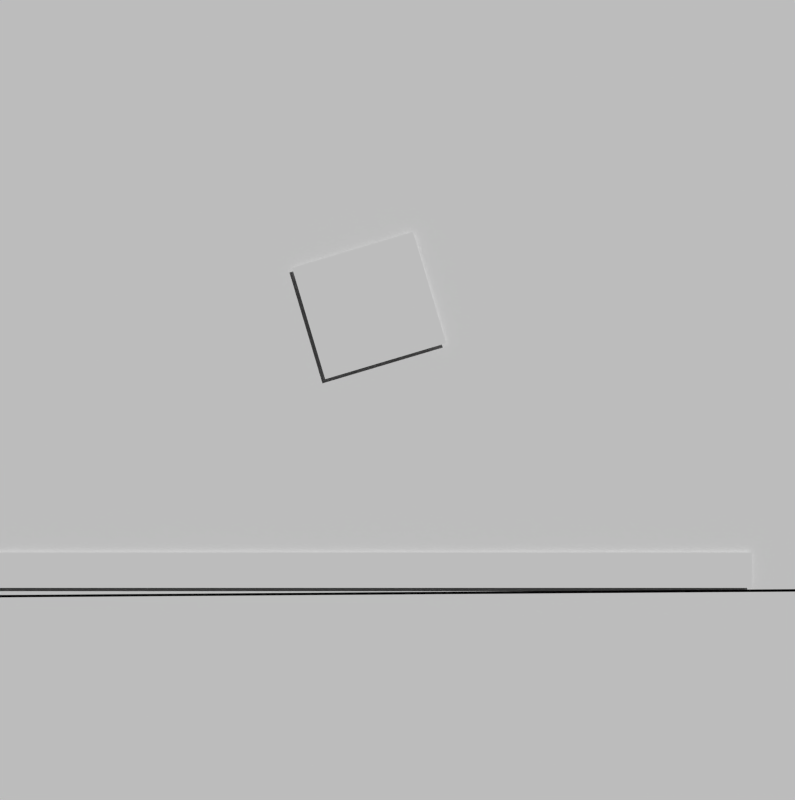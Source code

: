# Source: Shot1_Reflection.blend  (saved by Blender 2.70.0; exported with 4.5.12 LTS)
import bpy
from mathutils import Matrix  # noqa: F401  (used for matrix-valued properties, if any)

bpy.ops.wm.read_factory_settings(use_empty=True)
scene = bpy.context.scene
scene.name = 'Scene'

# ---- collections
col_collection_1 = bpy.data.collections.new('Collection 1'); scene.collection.children.link(col_collection_1)

# ---- materials (node trees are filled in below, after node groups)
mat_page1__final__pieces__small_buffering = bpy.data.materials.new('page1-_final-_pieces-_small-Buffering')
mat_page1__final__pieces__small_buffering.alpha_threshold = 0.0
mat_page1__final__pieces__small_buffering.use_transparent_shadow = False
mat_page1__final__pieces__small_buffering.roughness = 0.5
mat_page1__final__pieces__small_buffer_wheel = bpy.data.materials.new('page1-_final-_pieces-_small-Buffer-Wheel')
mat_page1__final__pieces__small_buffer_wheel.alpha_threshold = 0.0
mat_page1__final__pieces__small_buffer_wheel.use_transparent_shadow = False
mat_page1__final__pieces__small_buffer_wheel.roughness = 0.5
mat_page1__final__pieces__small = bpy.data.materials.new('page1 _final _pieces _small')
mat_page1__final__pieces__small.alpha_threshold = 0.0
mat_page1__final__pieces__small.use_transparent_shadow = False
mat_page1__final__pieces__small.roughness = 0.5
mat_page1__final__pieces__small_screen_panel_mask = bpy.data.materials.new('page1-_final-_pieces-_small-Screen-Panel-Mask')
mat_page1__final__pieces__small_screen_panel_mask.alpha_threshold = 0.0
mat_page1__final__pieces__small_screen_panel_mask.use_transparent_shadow = False
mat_page1__final__pieces__small_screen_panel_mask.roughness = 0.5
mat_page1__final__pieces__small_screen_panel = bpy.data.materials.new('page1-_final-_pieces-_small-Screen-Panel')
mat_page1__final__pieces__small_screen_panel.alpha_threshold = 0.0
mat_page1__final__pieces__small_screen_panel.use_transparent_shadow = False
mat_page1__final__pieces__small_screen_panel.roughness = 0.5
mat_page1__final__pieces__small_screen_panel.line_color = (0.0, 0.0, 0.0, 0.77)
mat_page1__final__pieces__small_reflection_head_glow = bpy.data.materials.new('page1-_final-_pieces-_small-Reflection-Head-Glow')
mat_page1__final__pieces__small_reflection_head_glow.alpha_threshold = 0.0
mat_page1__final__pieces__small_reflection_head_glow.use_transparent_shadow = False
mat_page1__final__pieces__small_reflection_head_glow.roughness = 0.5
mat_page1__final__pieces__small_reflection_body_glow = bpy.data.materials.new('page1-_final-_pieces-_small-Reflection-Body-Glow')
mat_page1__final__pieces__small_reflection_body_glow.alpha_threshold = 0.0
mat_page1__final__pieces__small_reflection_body_glow.use_transparent_shadow = False
mat_page1__final__pieces__small_reflection_body_glow.roughness = 0.5
mat_page1__final__pieces__small_dude_glowing = bpy.data.materials.new('page1-_final-_pieces-_small-Dude-Glowing')
mat_page1__final__pieces__small_dude_glowing.alpha_threshold = 0.0
mat_page1__final__pieces__small_dude_glowing.use_transparent_shadow = False
mat_page1__final__pieces__small_dude_glowing.roughness = 0.5
mat_page1__final__pieces__small_chair_base = bpy.data.materials.new('page1-_final-_pieces-_small-Chair-Base')
mat_page1__final__pieces__small_chair_base.alpha_threshold = 0.0
mat_page1__final__pieces__small_chair_base.use_transparent_shadow = False
mat_page1__final__pieces__small_chair_base.roughness = 0.5
mat_page1__final__pieces__small_chair_back = bpy.data.materials.new('page1-_final-_pieces-_small-Chair-Back')
mat_page1__final__pieces__small_chair_back.alpha_threshold = 0.0
mat_page1__final__pieces__small_chair_back.use_transparent_shadow = False
mat_page1__final__pieces__small_chair_back.roughness = 0.5
mat_material_001 = bpy.data.materials.new('Material.001')
mat_material_001.alpha_threshold = 0.0
mat_material_001.use_transparent_shadow = False
mat_material_001.preview_render_type = 'CUBE'
mat_material_001.roughness = 0.5
mat_material_001.line_color = (0.0, 0.0, 0.0, 1.0)

# ---- material node trees

# ---- world
world_world = bpy.data.worlds.new('World'); scene.world = world_world
world_world.color = (0.05088, 0.05088, 0.05088)
world_world.use_sun_shadow = False
world_world.sun_shadow_jitter_overblur = 0.0
world_world.cycles.sampling_method = 'MANUAL'
world_world.cycles.sample_map_resolution = 256

# ---- cameras
cam_camera_001 = bpy.data.cameras.new('Camera.001')
cam_camera_001.clip_end = 100.0
cam_camera_001.lens = 35.0
cam_camera_001.sensor_width = 32.0
cam_camera_001.sensor_height = 18.0
cam_camera_001.dof.focus_distance = 0.0
cam_camera_001.dof.aperture_fstop = 128.0

# ---- meshes
me_plane_002 = bpy.data.meshes.new('Plane.002')
me_plane_002.from_pydata([(-0.6158, -0.02667, 0.0), (0.6158, -0.02667, 0.0), (-0.6158, 0.02667, 0.0), (0.6158, 0.02667, 0.0)], [], [(0, 1, 3, 2)])
_uv = me_plane_002.uv_layers.new(name='UVMap')
_uv.uv.foreach_set('vector', [0.0, 0.0, 1.0, 0.0, 1.0, 1.0, 0.0, 1.0])
me_plane_002.materials.append(mat_page1__final__pieces__small_buffering)
me_plane_002.use_remesh_preserve_volume = False
me_plane_002.use_remesh_preserve_attributes = False
me_plane_002.use_mirror_vertex_groups = False
me_plane_002.update()
me_plane_001 = bpy.data.meshes.new('Plane.001')
me_plane_001.from_pydata([(-0.095, -0.0875, 0.0), (0.095, -0.0875, 0.0), (-0.095, 0.0875, 0.0), (0.095, 0.0875, 0.0)], [], [(0, 1, 3, 2)])
_uv = me_plane_001.uv_layers.new(name='UVMap')
_uv.uv.foreach_set('vector', [0.0, 0.0, 1.0, 0.0, 1.0, 1.0, 0.0, 1.0])
me_plane_001.materials.append(mat_page1__final__pieces__small_buffer_wheel)
me_plane_001.use_remesh_preserve_volume = False
me_plane_001.use_remesh_preserve_attributes = False
me_plane_001.use_mirror_vertex_groups = False
me_plane_001.update()
me_plane = bpy.data.meshes.new('Plane')
me_plane.from_pydata([(-0.775, -0.4892, 0.0), (0.775, -0.4892, 0.0), (-0.775, 0.4892, 0.0), (0.775, 0.4892, 0.0)], [], [(0, 1, 3, 2)])
_uv = me_plane.uv_layers.new(name='UVMap')
_uv.uv.foreach_set('vector', [0.0, 0.0, 1.0, 0.0, 1.0, 1.0, 0.0, 1.0])
me_plane.materials.append(mat_page1__final__pieces__small)
me_plane.use_remesh_preserve_volume = False
me_plane.use_remesh_preserve_attributes = False
me_plane.use_mirror_vertex_groups = False
me_plane.update()
me_plane_018 = bpy.data.meshes.new('Plane.018')
me_plane_018.from_pydata([(-0.7108, -0.4308, 0.0), (0.7108, -0.4308, 0.0), (-0.7108, 0.4308, 0.0), (0.7108, 0.4308, 0.0)], [], [(0, 1, 3, 2)])
_uv = me_plane_018.uv_layers.new(name='UVMap')
_uv.uv.foreach_set('vector', [0.0, 0.0, 1.0, 0.0, 1.0, 1.0, 0.0, 1.0])
me_plane_018.materials.append(mat_page1__final__pieces__small_screen_panel_mask)
me_plane_018.use_remesh_preserve_volume = False
me_plane_018.use_remesh_preserve_attributes = False
me_plane_018.use_mirror_vertex_groups = False
me_plane_018.update()
me_plane_017 = bpy.data.meshes.new('Plane.017')
me_plane_017.from_pydata([(-0.7558, -0.4783, 0.0), (0.7558, -0.4783, 0.0), (-0.7558, 0.4783, 0.0), (0.7558, 0.4783, 0.0)], [], [(0, 1, 3, 2)])
_uv = me_plane_017.uv_layers.new(name='UVMap')
_uv.uv.foreach_set('vector', [0.0, 0.0, 1.0, 0.0, 1.0, 1.0, 0.0, 1.0])
me_plane_017.materials.append(mat_page1__final__pieces__small_screen_panel)
me_plane_017.use_remesh_preserve_volume = False
me_plane_017.use_remesh_preserve_attributes = False
me_plane_017.use_mirror_vertex_groups = False
me_plane_017.update()
me_plane_016 = bpy.data.meshes.new('Plane.016')
me_plane_016.from_pydata([(-0.3333, -0.3517, 0.0), (0.3333, -0.3517, 0.0), (-0.3333, 0.3517, 0.0), (0.3333, 0.3517, 0.0)], [], [(0, 1, 3, 2)])
_uv = me_plane_016.uv_layers.new(name='UVMap')
_uv.uv.foreach_set('vector', [0.0, 0.0, 1.0, 0.0, 1.0, 1.0, 0.0, 1.0])
me_plane_016.materials.append(mat_page1__final__pieces__small_reflection_head_glow)
me_plane_016.use_remesh_preserve_volume = False
me_plane_016.use_remesh_preserve_attributes = False
me_plane_016.use_mirror_vertex_groups = False
me_plane_016.update()
me_plane_015 = bpy.data.meshes.new('Plane.015')
me_plane_015.from_pydata([(-0.7858, -0.63, 0.0), (0.7858, -0.63, 0.0), (-0.7858, 0.63, 0.0), (0.7858, 0.63, 0.0)], [], [(0, 1, 3, 2)])
_uv = me_plane_015.uv_layers.new(name='UVMap')
_uv.uv.foreach_set('vector', [0.0, 0.0, 1.0, 0.0, 1.0, 1.0, 0.0, 1.0])
me_plane_015.materials.append(mat_page1__final__pieces__small_reflection_body_glow)
me_plane_015.use_remesh_preserve_volume = False
me_plane_015.use_remesh_preserve_attributes = False
me_plane_015.use_mirror_vertex_groups = False
me_plane_015.update()
me_plane_014 = bpy.data.meshes.new('Plane.014')
me_plane_014.from_pydata([(0.0, 0.0, 0.0), (0.0, -0.3408, 0.0), (0.2446, 0.0, 0.0), (0.0, 0.3408, 0.0), (-0.2446, 0.0, 0.0), (-0.2446, -0.3408, 0.0), (0.2446, -0.3408, 0.0), (0.2446, 0.3408, 0.0), (-0.2446, 0.3408, 0.0), (-0.4892, 0.3408, 0.0), (-0.4892, 0.0, 0.0), (-0.4892, -0.3408, 0.0), (-0.2446, -0.6817, 0.0), (0.0, -0.6817, 0.0), (0.2446, -0.6817, 0.0), (0.4892, -0.3408, 0.0), (0.4892, 0.0, 0.0), (0.4892, 0.3408, 0.0), (0.2446, 0.6817, 0.0), (0.0, 0.6817, 0.0), (-0.2446, 0.6817, 0.0), (-0.4892, -0.6817, 0.0), (0.4892, -0.6817, 0.0), (-0.4892, 0.6817, 0.0), (0.4892, 0.6817, 0.0), (0.0, 0.3131, 0.0), (0.1209, 0.3351, 0.0), (-0.2446, 0.1276, 0.0), (0.3803, 0.0, 0.0), (0.2446, 0.4462, 0.0), (0.05845, 0.3408, 0.0), (0.02159, 0.3225, -1.192e-07), (0.05927, 0.3258, 0.0), (-0.1163, 0.2884, 0.0), (-0.06801, 0.306, 0.0), (-0.01035, 0.3086, 0.0), (0.3713, 0.2685, 0.0), (-0.09553, 0.3408, 0.0), (0.0, 0.3291, 0.0), (0.1788, 0.4405, 0.0), (-0.01909, 0.3244, 0.0), (-0.0472, 0.3176, 0.0), (-0.08734, 0.3201, 0.0), (-0.001086, 0.0, 0.0), (-0.06087, 0.0, 0.0), (-0.01255, 0.0725, 2.384e-07), (-0.4507, 0.0, 0.0), (-0.2446, 0.05776, 0.0), (-0.4139, 0.1323, 1.192e-07), (-0.4655, 0.07168, 0.0), (-0.2331, -0.05854, 0.0), (-0.3852, -0.05608, 0.0), (-0.1329, -0.04708, -1.192e-07), (0.211, 0.09448, 0.0), (0.2446, -0.1871, 0.0), (0.008913, -0.1642, 0.0), (0.2888, -0.1495, 0.0), (0.2749, -0.1667, 1.192e-07), (0.1545, -0.1986, -1.192e-07), (0.05133, -0.1781, 1.192e-07), (-0.002723, -0.07492, 0.0), (0.03865, 0.07166, 0.0), (0.3362, -0.1076, 7.336e-09), (0.2763, -0.09685, 7.336e-09), (0.05474, 0.3165, -1.192e-07), (0.03304, 0.3165, 0.0), (0.09518, 0.08054, 0.0), (0.1041, 0.2424, -4.768e-07), (0.009963, 0.201, 0.0)], [], [(50, 52, 44, 4), (1, 5, 12, 13), (4, 46, 51, 50), (5, 11, 21, 12), (0, 55, 59, 58, 54, 63, 2), (2, 63, 62, 28), (1, 13, 14, 6), (6, 14, 22, 15), (31, 65, 64, 32), (30, 26, 7, 29, 39), (2, 28, 53), (7, 17, 24, 18, 29), (43, 45, 44), (47, 27, 8, 9, 10, 46, 49, 48), (3, 19, 20, 8, 37), (8, 20, 23, 9), (35, 40, 41, 42, 37, 8, 27, 33, 34), (30, 32, 26), (38, 3, 37, 42, 41, 40), (28, 16, 17, 7, 36), (3, 30, 39, 29, 18, 19), (25, 38, 40, 35), (25, 31, 32, 30, 3, 38), (44, 27, 47, 4), (61, 68, 25, 35, 34, 33, 27, 45, 43), (4, 47, 48, 49, 46), (45, 27, 44), (46, 10, 11, 5, 50, 51), (55, 0, 60), (28, 36, 7, 53), (55, 1, 6, 54, 58, 59), (0, 43, 44, 52, 50, 5, 1, 55, 60), (54, 6, 15, 16, 28, 62, 56, 57), (0, 61, 43), (0, 2, 53, 66, 61), (63, 54, 57, 56, 62), (68, 67, 64, 65, 31, 25), (66, 53, 7, 26, 32, 64, 67), (61, 66, 67, 68)])
_uv = me_plane_014.uv_layers.new(name='UVMap')
_uv.uv.foreach_set('vector', [0.25, 0.4571, 0.3449, 0.4655, 0.4202, 0.5, 0.25, 0.5, 0.5, 0.25, 0.25, 0.25, 0.25, 0.0, 0.5, 0.0, 0.25, 0.5, 0.03929, 0.5, 0.09454, 0.4589, 0.25, 0.4571, 0.25, 0.25, 0.0, 0.25, 0.0, 0.0, 0.25, 0.0, 0.5, 0.5, 0.5, 0.3796, 0.5456, 0.3694, 0.6551, 0.3543, 0.75, 0.3627, 0.75, 0.4374, 0.75, 0.5, 0.75, 0.5, 0.75, 0.4374, 0.8286, 0.4295, 0.8887, 0.5, 0.5, 0.25, 0.5, 0.0, 0.75, 0.0, 0.75, 0.25, 0.75, 0.25, 0.75, 0.0, 1.0, 0.0, 1.0, 0.25, 0.5221, 0.7366, 0.5344, 0.7322, 0.5539, 0.7323, 0.5606, 0.739, 0.5597, 0.75, 0.651, 0.75, 0.75, 0.75, 0.75, 0.8273, 0.6828, 0.8231, 0.75, 0.5, 0.8887, 0.5, 0.75, 0.5705, 0.75, 0.75, 1.0, 0.75, 1.0, 1.0, 0.75, 1.0, 0.75, 0.8273, 0.4813, 0.5, 0.4679, 0.553, 0.4202, 0.5, 0.25, 0.5424, 0.25, 0.5936, 0.25, 0.75, 0.0, 0.75, 0.0, 0.5, 0.03929, 0.5, 0.02422, 0.5526, 0.07696, 0.597, 0.5, 0.75, 0.5, 1.0, 0.25, 1.0, 0.25, 0.75, 0.4024, 0.75, 0.25, 0.75, 0.25, 1.0, 0.0, 1.0, 0.0, 0.75, 0.4894, 0.7264, 0.4805, 0.738, 0.4518, 0.733, 0.4107, 0.7348, 0.4024, 0.75, 0.25, 0.75, 0.25, 0.5936, 0.3345, 0.7053, 0.399, 0.7222, 0.5597, 0.75, 0.5606, 0.739, 0.651, 0.75, 0.5, 0.7414, 0.5, 0.75, 0.4024, 0.75, 0.4107, 0.7348, 0.4518, 0.733, 0.4805, 0.738, 0.8887, 0.5, 1.0, 0.5, 1.0, 0.75, 0.75, 0.75, 0.8795, 0.6969, 0.5, 0.75, 0.5597, 0.75, 0.6828, 0.8231, 0.75, 0.8273, 0.75, 1.0, 0.5, 1.0, 0.5, 0.7297, 0.5, 0.7414, 0.4805, 0.738, 0.4894, 0.7264, 0.5, 0.7297, 0.5221, 0.7366, 0.5606, 0.739, 0.5597, 0.75, 0.5, 0.75, 0.5, 0.7414, 0.4202, 0.5, 0.25, 0.5936, 0.25, 0.5424, 0.25, 0.5, 0.5, 0.5526, 0.5, 0.6474, 0.5, 0.7297, 0.4894, 0.7264, 0.399, 0.7222, 0.3345, 0.7053, 0.25, 0.5936, 0.4679, 0.553, 0.4813, 0.5, 0.25, 0.5, 0.25, 0.5424, 0.07696, 0.597, 0.02422, 0.5526, 0.03929, 0.5, 0.4679, 0.553, 0.25, 0.5936, 0.4202, 0.5, 0.03929, 0.5, 0.0, 0.5, 0.0, 0.25, 0.25, 0.25, 0.25, 0.4571, 0.09454, 0.4589, 0.5, 0.3796, 0.5, 0.5, 0.4835, 0.445, 0.8887, 0.5, 0.8795, 0.6969, 0.75, 0.75, 0.75, 0.5705, 0.5, 0.3796, 0.5, 0.25, 0.75, 0.25, 0.75, 0.3627, 0.6551, 0.3543, 0.5456, 0.3694, 0.5, 0.5, 0.4813, 0.5, 0.4202, 0.5, 0.3449, 0.4655, 0.25, 0.4571, 0.25, 0.25, 0.5, 0.25, 0.5, 0.3796, 0.4835, 0.445, 0.75, 0.3627, 0.75, 0.25, 1.0, 0.25, 1.0, 0.5, 0.8887, 0.5, 0.8286, 0.4295, 0.7952, 0.3904, 0.781, 0.3778, 0.5, 0.5, 0.5, 0.5526, 0.4813, 0.5, 0.5, 0.5, 0.75, 0.5, 0.75, 0.5705, 0.5972, 0.5595, 0.5, 0.5526, 0.75, 0.4374, 0.75, 0.3627, 0.781, 0.3778, 0.7952, 0.3904, 0.8286, 0.4295, 0.5, 0.6474, 0.6042, 0.6792, 0.5539, 0.7323, 0.5344, 0.7322, 0.5221, 0.7366, 0.5, 0.7297, 0.5972, 0.5595, 0.75, 0.5705, 0.75, 0.75, 0.651, 0.75, 0.5606, 0.739, 0.5539, 0.7323, 0.6042, 0.6792, 0.5, 0.5526, 0.5972, 0.5595, 0.6042, 0.6792, 0.5, 0.6474])
me_plane_014.materials.append(mat_page1__final__pieces__small_dude_glowing)
me_plane_014.use_remesh_preserve_volume = False
me_plane_014.use_remesh_preserve_attributes = False
me_plane_014.use_mirror_vertex_groups = False
me_plane_014.update()
me_plane_013 = bpy.data.meshes.new('Plane.013')
me_plane_013.from_pydata([(-0.1792, -0.1833, 0.0), (0.1792, -0.1833, 0.0), (-0.1792, 0.1833, 0.0), (0.1792, 0.1833, 0.0)], [], [(0, 1, 3, 2)])
_uv = me_plane_013.uv_layers.new(name='UVMap')
_uv.uv.foreach_set('vector', [0.0, 0.0, 1.0, 0.0, 1.0, 1.0, 0.0, 1.0])
me_plane_013.materials.append(mat_page1__final__pieces__small_chair_base)
me_plane_013.use_remesh_preserve_volume = False
me_plane_013.use_remesh_preserve_attributes = False
me_plane_013.use_mirror_vertex_groups = False
me_plane_013.update()
me_plane_012 = bpy.data.meshes.new('Plane.012')
me_plane_012.from_pydata([(-0.2061, -0.2317, 0.0), (0.07394, -0.2317, 0.0), (-0.14, 0.2317, 0.0), (0.14, 0.2317, 0.0)], [], [(0, 1, 3, 2)])
_uv = me_plane_012.uv_layers.new(name='UVMap')
_uv.uv.foreach_set('vector', [0.0, 0.0, 1.0, 0.0, 1.0, 1.0, 0.0, 1.0])
me_plane_012.materials.append(mat_page1__final__pieces__small_chair_back)
me_plane_012.use_remesh_preserve_volume = False
me_plane_012.use_remesh_preserve_attributes = False
me_plane_012.use_mirror_vertex_groups = False
me_plane_012.update()
me_cube_001 = bpy.data.meshes.new('Cube.001')
me_cube_001.from_pydata([(-1.0, -1.0, -1.0), (-1.0, 1.0, -1.0), (1.0, 1.0, -1.0), (1.0, -1.0, -1.0), (-1.0, -1.0, 1.0), (-1.0, 1.0, 1.0), (1.0, 1.0, 1.0), (1.0, -1.0, 1.0), (0.9369, 0.9313, 1.0), (0.9476, 0.9315, 1.0), (0.9476, 0.9268, 1.0), (0.06677, -0.01629, 1.0), (0.9449, -0.01569, 1.0), (0.06045, -0.02716, 1.0), (0.06052, -0.02311, 1.0), (0.9325, 0.9265, 1.0), (0.9451, -0.01149, 1.0), (0.06682, 0.9092, 1.0), (0.9436, 0.9267, 1.0), (0.9403, -0.01155, 1.0), (0.7163, 0.9222, 1.0), (0.918, -0.01184, 1.0), (0.06112, 0.9091, 1.0), (0.06112, 0.9141, 1.0), (0.2708, 0.9133, 1.0), (0.08305, -0.02281, 1.0), (0.4931, -0.01742, 1.0), (0.1998, 0.5129, 1.0), (0.333, 0.5261, 1.0), (0.4466, 0.4276, 1.0), (0.4419, 0.3518, 1.0), (0.5446, 0.3518, 1.0), (0.5385, 0.4468, 1.0), (0.6514, 0.5418, 1.0), (0.8009, 0.5418, 1.0), (0.4953, 0.3518, 1.0)], [], [(4, 5, 1, 0), (5, 6, 2, 1), (6, 7, 3, 2), (7, 4, 0, 3), (0, 1, 2, 3), (4, 7, 12, 13, 14, 11, 17, 22, 23, 8, 6, 5), (8, 23, 22, 17, 24, 20, 15), (7, 6, 8, 9, 10, 18, 19, 16, 12), (15, 18, 10, 9, 8), (20, 33, 34, 21, 19, 18, 15), (25, 26, 35, 30, 29, 27), (14, 25, 27, 28, 24, 17, 11), (24, 28, 29, 30, 35, 31, 32, 33, 20), (32, 34, 33), (27, 29, 28), (26, 21, 34, 32, 31, 35)])
me_cube_001.materials.append(mat_material_001)
me_cube_001.materials.append(None)
me_cube_001.use_remesh_preserve_volume = False
me_cube_001.use_remesh_preserve_attributes = False
me_cube_001.use_mirror_vertex_groups = False
me_cube_001.update()

# ---- objects
ob_page1__final__pieces__small_buffering = bpy.data.objects.new('page1-_final-_pieces-_small-Buffering', me_plane_002)
ob_page1__final__pieces__small_buffer_wheel = bpy.data.objects.new('page1-_final-_pieces-_small-Buffer-Wheel', me_plane_001)
ob_page1__final__pieces__small = bpy.data.objects.new('page1 _final _pieces _small', me_plane)
ob_page1__final__pieces__small_screen_panel_mask = bpy.data.objects.new('page1-_final-_pieces-_small-Screen-Panel-Mask', me_plane_018)
ob_page1__final__pieces__small_screen_panel = bpy.data.objects.new('page1-_final-_pieces-_small-Screen-Panel', me_plane_017)
ob_page1__final__pieces__small_reflection_head_glow = bpy.data.objects.new('page1-_final-_pieces-_small-Reflection-Head-Glow', me_plane_016)
ob_page1__final__pieces__small_reflection_body_glow = bpy.data.objects.new('page1-_final-_pieces-_small-Reflection-Body-Glow', me_plane_015)
ob_page1__final__pieces__small_dude_glowing = bpy.data.objects.new('page1-_final-_pieces-_small-Dude-Glowing', me_plane_014)
ob_page1__final__pieces__small_chair_base = bpy.data.objects.new('page1-_final-_pieces-_small-Chair-Base', me_plane_013)
ob_page1__final__pieces__small_chair_back = bpy.data.objects.new('page1-_final-_pieces-_small-Chair-Back', me_plane_012)
ob_camera = bpy.data.objects.new('Camera', cam_camera_001)
ob_cube = bpy.data.objects.new('Cube', me_cube_001)

# ---- transforms, parenting, visibility, modifiers, constraints
ob_page1__final__pieces__small_buffering.location = (0.8789, 1.208, 0.02251)
ob_page1__final__pieces__small_buffering.rotation_euler = (1.571, 0.0, 0.0)
ob_page1__final__pieces__small_buffering.scale = (1.198, 1.198, 1.198)
ob_page1__final__pieces__small_buffering.lineart.crease_threshold = 0.0
ob_page1__final__pieces__small_buffer_wheel.location = (0.9262, 1.208, 0.4999)
ob_page1__final__pieces__small_buffer_wheel.rotation_euler = (1.571, 5.994, 0.0)
ob_page1__final__pieces__small_buffer_wheel.scale = (1.198, 1.198, 1.198)
ob_page1__final__pieces__small_buffer_wheel.lineart.crease_threshold = 0.0
ob_page1__final__pieces__small.location = (0.9643, 1.932, 0.4471)
ob_page1__final__pieces__small.rotation_euler = (1.571, 0.0, 0.0)
ob_page1__final__pieces__small.scale = (1.199, 1.199, 1.199)
ob_page1__final__pieces__small.lineart.crease_threshold = 0.0
ob_page1__final__pieces__small_screen_panel_mask.location = (3.44, 1.082, 2.03)
ob_page1__final__pieces__small_screen_panel_mask.rotation_euler = (1.571, 0.0, 0.0)
ob_page1__final__pieces__small_screen_panel_mask.lineart.crease_threshold = 0.0
ob_page1__final__pieces__small_screen_panel.location = (3.362, 1.048, -0.9608)
ob_page1__final__pieces__small_screen_panel.rotation_euler = (1.571, 0.0, 0.0)
ob_page1__final__pieces__small_screen_panel.lineart.crease_threshold = 0.0
ob_page1__final__pieces__small_reflection_head_glow.location = (4.827, 1.058, 0.7708)
ob_page1__final__pieces__small_reflection_head_glow.rotation_euler = (1.571, 0.0, 0.0)
ob_page1__final__pieces__small_reflection_head_glow.lineart.crease_threshold = 0.0
ob_page1__final__pieces__small_reflection_body_glow.location = (3.368, 1.06, -1.068)
ob_page1__final__pieces__small_reflection_body_glow.rotation_euler = (1.571, 0.0, 0.0)
ob_page1__final__pieces__small_reflection_body_glow.lineart.crease_threshold = 0.0
ob_page1__final__pieces__small_dude_glowing.location = (-0.7254, 1.214, -0.3803)
ob_page1__final__pieces__small_dude_glowing.rotation_euler = (1.571, 0.0, 0.0)
ob_page1__final__pieces__small_dude_glowing.scale = (1.203, 1.203, 1.203)
ob_page1__final__pieces__small_dude_glowing.use_shape_key_edit_mode = True
ob_page1__final__pieces__small_dude_glowing.lineart.crease_threshold = 0.0
ob_page1__final__pieces__small_chair_base.location = (-0.602, 1.211, -0.936)
ob_page1__final__pieces__small_chair_base.rotation_euler = (1.571, 0.0, 0.0)
ob_page1__final__pieces__small_chair_base.scale = (1.203, 1.203, 1.203)
ob_page1__final__pieces__small_chair_base.lineart.crease_threshold = 0.0
ob_page1__final__pieces__small_chair_back.location = (-0.3308, 1.207, -0.4253)
ob_page1__final__pieces__small_chair_back.rotation_euler = (1.571, 0.0, 0.0)
ob_page1__final__pieces__small_chair_back.scale = (1.035, 1.203, 1.203)
ob_page1__final__pieces__small_chair_back.lineart.crease_threshold = 0.0
ob_camera.location = (0.9774, -0.3702, 0.3291)
ob_camera.rotation_euler = (1.571, 0.0, 0.0)
ob_camera.lineart.crease_threshold = 0.0
ob_cube.location = (0.0, 1.357, 0.0)
ob_cube.rotation_euler = (1.571, 0.0, 0.0)
ob_cube.scale = (1.92, 1.08, 0.1417)
ob_cube.use_shape_key_edit_mode = True
ob_cube.lineart.crease_threshold = 0.0

# ---- collection membership
col_collection_1.objects.link(ob_page1__final__pieces__small_buffering)
col_collection_1.objects.link(ob_page1__final__pieces__small_buffer_wheel)
col_collection_1.objects.link(ob_page1__final__pieces__small)
col_collection_1.objects.link(ob_page1__final__pieces__small_screen_panel_mask)
col_collection_1.objects.link(ob_page1__final__pieces__small_screen_panel)
col_collection_1.objects.link(ob_page1__final__pieces__small_reflection_head_glow)
col_collection_1.objects.link(ob_page1__final__pieces__small_reflection_body_glow)
col_collection_1.objects.link(ob_page1__final__pieces__small_dude_glowing)
col_collection_1.objects.link(ob_page1__final__pieces__small_chair_base)
col_collection_1.objects.link(ob_page1__final__pieces__small_chair_back)
col_collection_1.objects.link(ob_camera)
col_collection_1.objects.link(ob_cube)

# ---- scene / render settings (as saved in the file)
scene.camera = ob_camera
scene.frame_start = 176; scene.frame_end = 195; scene.frame_set(194)
scene.render.engine = 'BLENDER_EEVEE_NEXT'
scene.render.image_settings.file_format = 'FFMPEG'
scene.render.image_settings.color_mode = 'RGB'
scene.render.resolution_x = 1073
scene.render.resolution_percentage = 72
scene.render.dither_intensity = 0.0
scene.cycles.use_denoising = False
scene.cycles.samples = 10
scene.cycles.sampling_pattern = 'TABULATED_SOBOL'
scene.cycles.light_sampling_threshold = 0.0
scene.cycles.use_adaptive_sampling = False
scene.cycles.use_light_tree = False
scene.cycles.blur_glossy = 0.0
scene.cycles.volume_bounces = 1
scene.cycles.pixel_filter_type = 'GAUSSIAN'
scene.cycles.sample_clamp_indirect = 0.0
scene.view_settings.view_transform = 'Standard'
bpy.context.view_layer.update()

# ---- added for rendering (the .blend has no usable light): sun
light_auto_sun = bpy.data.lights.new('AutoSun', 'SUN')
light_auto_sun.energy = 3.0
light_auto_sun.angle = 0.0523599
ob_auto_sun = bpy.data.objects.new('AutoSun', light_auto_sun)
scene.collection.objects.link(ob_auto_sun)
ob_auto_sun.rotation_euler = (0.872665, 0.174533, 0.523599)
bpy.context.view_layer.update()
